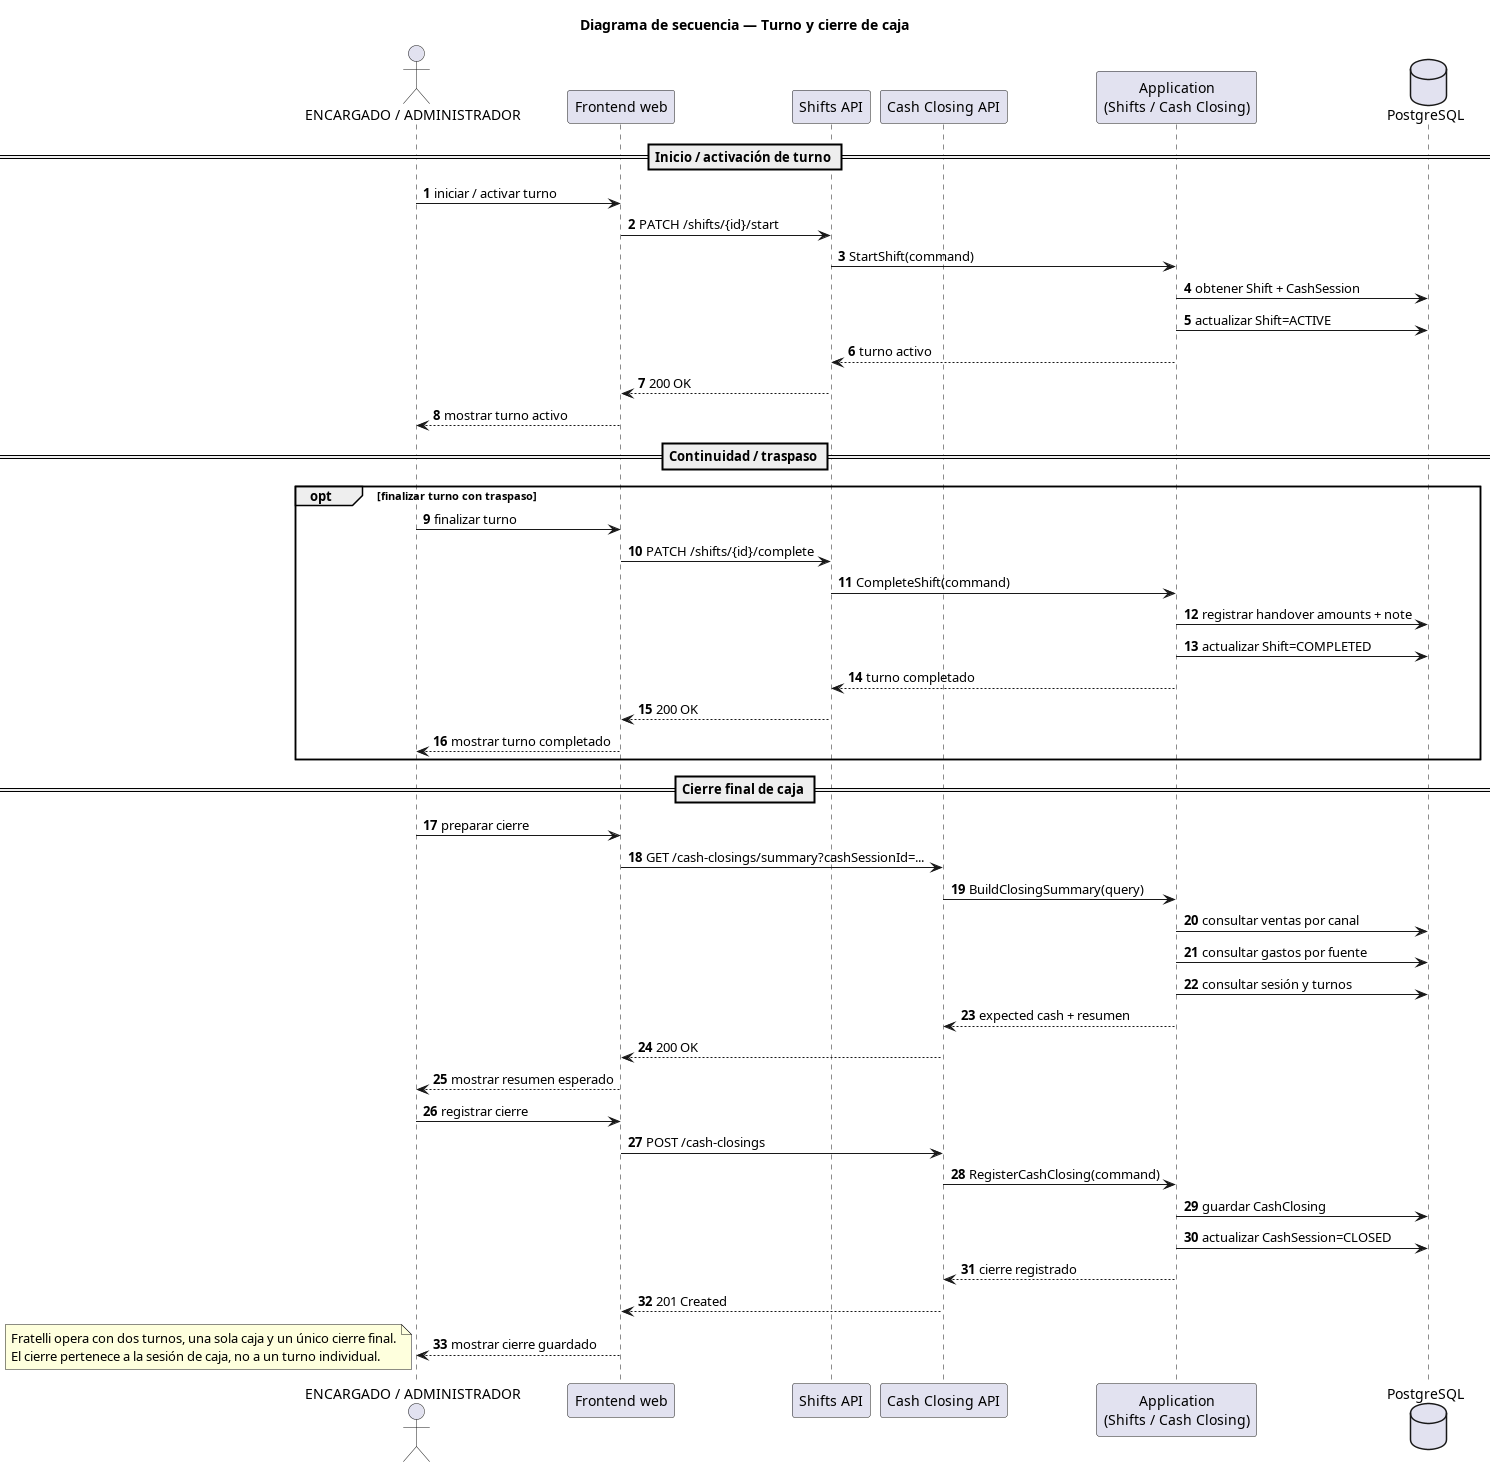

The diagram above was rendered by PlantUML. Its source (embedded in the PNG):
@startuml
title Diagrama de secuencia — Turno y cierre de caja

autonumber
skinparam shadowing false
skinparam responseMessageBelowArrow true

actor "ENCARGADO / ADMINISTRADOR" as User
participant "Frontend web" as Frontend
participant "Shifts API" as ShiftsApi
participant "Cash Closing API" as ClosingApi
participant "Application\n(Shifts / Cash Closing)" as App
database "PostgreSQL" as DB

== Inicio / activación de turno ==

User -> Frontend : iniciar / activar turno
Frontend -> ShiftsApi : PATCH /shifts/{id}/start
ShiftsApi -> App : StartShift(command)
App -> DB : obtener Shift + CashSession
App -> DB : actualizar Shift=ACTIVE
App --> ShiftsApi : turno activo
ShiftsApi --> Frontend : 200 OK
Frontend --> User : mostrar turno activo

== Continuidad / traspaso ==

opt finalizar turno con traspaso
  User -> Frontend : finalizar turno
  Frontend -> ShiftsApi : PATCH /shifts/{id}/complete
  ShiftsApi -> App : CompleteShift(command)
  App -> DB : registrar handover amounts + note
  App -> DB : actualizar Shift=COMPLETED
  App --> ShiftsApi : turno completado
  ShiftsApi --> Frontend : 200 OK
  Frontend --> User : mostrar turno completado
end

== Cierre final de caja ==

User -> Frontend : preparar cierre
Frontend -> ClosingApi : GET /cash-closings/summary?cashSessionId=...
ClosingApi -> App : BuildClosingSummary(query)
App -> DB : consultar ventas por canal
App -> DB : consultar gastos por fuente
App -> DB : consultar sesión y turnos
App --> ClosingApi : expected cash + resumen
ClosingApi --> Frontend : 200 OK
Frontend --> User : mostrar resumen esperado

User -> Frontend : registrar cierre
Frontend -> ClosingApi : POST /cash-closings
ClosingApi -> App : RegisterCashClosing(command)
App -> DB : guardar CashClosing
App -> DB : actualizar CashSession=CLOSED
App --> ClosingApi : cierre registrado
ClosingApi --> Frontend : 201 Created
Frontend --> User : mostrar cierre guardado

note bottom
Fratelli opera con dos turnos, una sola caja y un único cierre final.
El cierre pertenece a la sesión de caja, no a un turno individual.
end note

@enduml